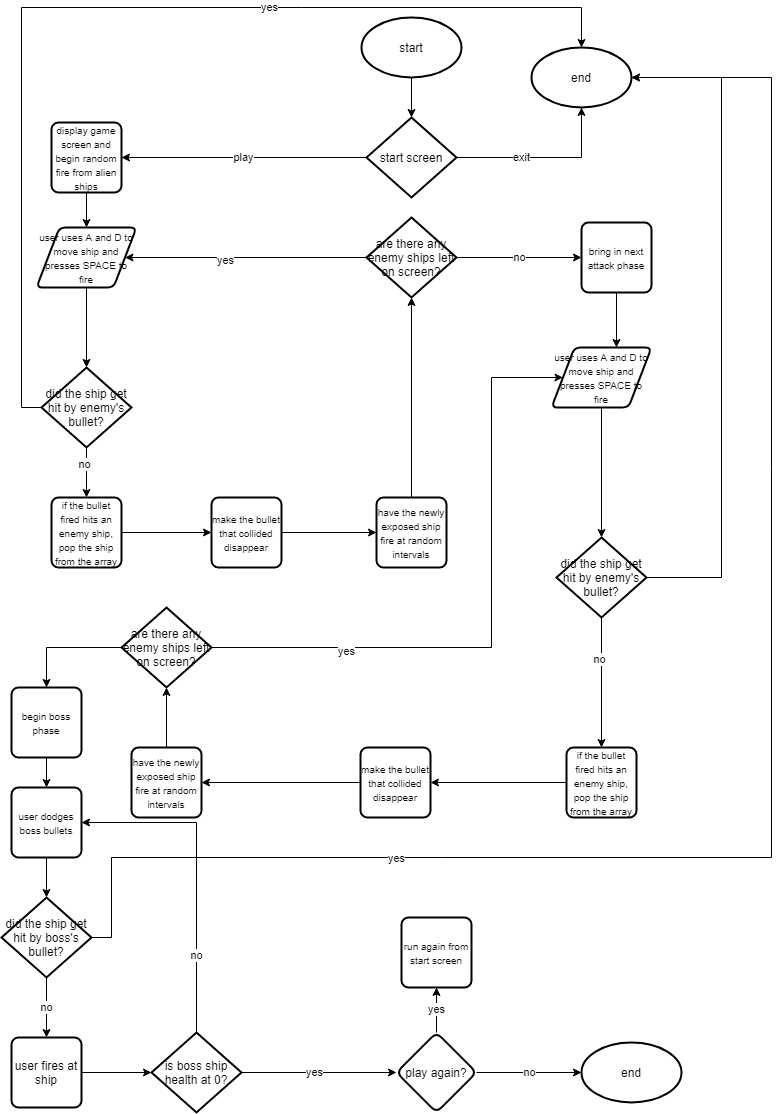

The diagram above was exported from draw.io. Its source (the exported page's mxGraphModel, read from the mxfile embedded in the PNG):
<mxGraphModel dx="2302" dy="1097" grid="1" gridSize="10" guides="1" tooltips="1" connect="1" arrows="1" fold="1" page="1" pageScale="1" pageWidth="827" pageHeight="1169" math="0" shadow="0">
  <root>
    <mxCell id="0" />
    <mxCell id="1" parent="0" />
    <mxCell id="wSXrtjA8EXGWhPbfTxVj-5" style="edgeStyle=orthogonalEdgeStyle;rounded=0;orthogonalLoop=1;jettySize=auto;html=1;entryX=0.5;entryY=0;entryDx=0;entryDy=0;entryPerimeter=0;" parent="1" source="wSXrtjA8EXGWhPbfTxVj-6" target="wSXrtjA8EXGWhPbfTxVj-9" edge="1">
      <mxGeometry relative="1" as="geometry" />
    </mxCell>
    <mxCell id="wSXrtjA8EXGWhPbfTxVj-6" value="start" style="strokeWidth=2;html=1;shape=mxgraph.flowchart.start_1;whiteSpace=wrap;" parent="1" vertex="1">
      <mxGeometry x="380" y="20" width="100" height="60" as="geometry" />
    </mxCell>
    <mxCell id="wSXrtjA8EXGWhPbfTxVj-7" value="exit" style="edgeStyle=orthogonalEdgeStyle;rounded=0;orthogonalLoop=1;jettySize=auto;html=1;entryX=0.5;entryY=1;entryDx=0;entryDy=0;entryPerimeter=0;" parent="1" source="wSXrtjA8EXGWhPbfTxVj-9" target="wSXrtjA8EXGWhPbfTxVj-10" edge="1">
      <mxGeometry x="-0.2571" relative="1" as="geometry">
        <mxPoint x="690" y="170" as="targetPoint" />
        <Array as="points">
          <mxPoint x="600" y="160" />
        </Array>
        <mxPoint as="offset" />
      </mxGeometry>
    </mxCell>
    <mxCell id="wSXrtjA8EXGWhPbfTxVj-8" value="play" style="edgeStyle=orthogonalEdgeStyle;rounded=0;orthogonalLoop=1;jettySize=auto;html=1;entryX=1;entryY=0.5;entryDx=0;entryDy=0;" parent="1" source="wSXrtjA8EXGWhPbfTxVj-9" target="wSXrtjA8EXGWhPbfTxVj-12" edge="1">
      <mxGeometry relative="1" as="geometry">
        <Array as="points">
          <mxPoint x="270" y="160" />
          <mxPoint x="270" y="160" />
        </Array>
      </mxGeometry>
    </mxCell>
    <mxCell id="wSXrtjA8EXGWhPbfTxVj-9" value="start screen" style="strokeWidth=2;html=1;shape=mxgraph.flowchart.decision;whiteSpace=wrap;" parent="1" vertex="1">
      <mxGeometry x="385" y="120" width="90" height="80" as="geometry" />
    </mxCell>
    <mxCell id="wSXrtjA8EXGWhPbfTxVj-10" value="end" style="strokeWidth=2;html=1;shape=mxgraph.flowchart.start_1;whiteSpace=wrap;" parent="1" vertex="1">
      <mxGeometry x="550" y="50" width="100" height="60" as="geometry" />
    </mxCell>
    <mxCell id="wSXrtjA8EXGWhPbfTxVj-11" style="edgeStyle=orthogonalEdgeStyle;rounded=0;orthogonalLoop=1;jettySize=auto;html=1;entryX=0.5;entryY=0;entryDx=0;entryDy=0;" parent="1" source="wSXrtjA8EXGWhPbfTxVj-12" target="wSXrtjA8EXGWhPbfTxVj-14" edge="1">
      <mxGeometry relative="1" as="geometry" />
    </mxCell>
    <mxCell id="wSXrtjA8EXGWhPbfTxVj-12" value="&lt;font style=&quot;font-size: 10px&quot;&gt;display game screen and begin random fire from alien ships&lt;/font&gt;" style="rounded=1;whiteSpace=wrap;html=1;absoluteArcSize=1;arcSize=14;strokeWidth=2;" parent="1" vertex="1">
      <mxGeometry x="70" y="125" width="70" height="70" as="geometry" />
    </mxCell>
    <mxCell id="wSXrtjA8EXGWhPbfTxVj-13" style="edgeStyle=orthogonalEdgeStyle;rounded=0;orthogonalLoop=1;jettySize=auto;html=1;entryX=0.5;entryY=0;entryDx=0;entryDy=0;exitX=0.5;exitY=1;exitDx=0;exitDy=0;entryPerimeter=0;" parent="1" source="wSXrtjA8EXGWhPbfTxVj-14" target="wSXrtjA8EXGWhPbfTxVj-24" edge="1">
      <mxGeometry relative="1" as="geometry" />
    </mxCell>
    <mxCell id="wSXrtjA8EXGWhPbfTxVj-14" value="&lt;font style=&quot;font-size: 10px&quot;&gt;user uses A and D to move ship and presses SPACE to fire&lt;/font&gt;" style="shape=parallelogram;html=1;strokeWidth=2;perimeter=parallelogramPerimeter;whiteSpace=wrap;rounded=1;arcSize=12;size=0.23;" parent="1" vertex="1">
      <mxGeometry x="55" y="230" width="100" height="60" as="geometry" />
    </mxCell>
    <mxCell id="wSXrtjA8EXGWhPbfTxVj-15" style="edgeStyle=orthogonalEdgeStyle;rounded=0;orthogonalLoop=1;jettySize=auto;html=1;entryX=0;entryY=0.5;entryDx=0;entryDy=0;" parent="1" source="wSXrtjA8EXGWhPbfTxVj-16" target="wSXrtjA8EXGWhPbfTxVj-20" edge="1">
      <mxGeometry relative="1" as="geometry">
        <mxPoint x="480" y="385" as="targetPoint" />
      </mxGeometry>
    </mxCell>
    <mxCell id="wSXrtjA8EXGWhPbfTxVj-16" value="&lt;font style=&quot;font-size: 10px&quot;&gt;make the bullet that collided disappear&lt;/font&gt;" style="rounded=1;whiteSpace=wrap;html=1;absoluteArcSize=1;arcSize=14;strokeWidth=2;" parent="1" vertex="1">
      <mxGeometry x="230" y="500" width="70" height="70" as="geometry" />
    </mxCell>
    <mxCell id="wSXrtjA8EXGWhPbfTxVj-17" style="edgeStyle=orthogonalEdgeStyle;rounded=0;orthogonalLoop=1;jettySize=auto;html=1;entryX=0;entryY=0.5;entryDx=0;entryDy=0;" parent="1" source="wSXrtjA8EXGWhPbfTxVj-18" target="wSXrtjA8EXGWhPbfTxVj-16" edge="1">
      <mxGeometry relative="1" as="geometry" />
    </mxCell>
    <mxCell id="wSXrtjA8EXGWhPbfTxVj-18" value="&lt;font style=&quot;font-size: 10px&quot;&gt;if the bullet fired hits an enemy ship, pop the ship from the array&lt;/font&gt;" style="rounded=1;whiteSpace=wrap;html=1;absoluteArcSize=1;arcSize=14;strokeWidth=2;" parent="1" vertex="1">
      <mxGeometry x="70" y="500" width="70" height="70" as="geometry" />
    </mxCell>
    <mxCell id="wSXrtjA8EXGWhPbfTxVj-19" style="edgeStyle=orthogonalEdgeStyle;rounded=0;orthogonalLoop=1;jettySize=auto;html=1;entryX=0.5;entryY=1;entryDx=0;entryDy=0;entryPerimeter=0;" parent="1" source="wSXrtjA8EXGWhPbfTxVj-20" target="wSXrtjA8EXGWhPbfTxVj-30" edge="1">
      <mxGeometry relative="1" as="geometry" />
    </mxCell>
    <mxCell id="wSXrtjA8EXGWhPbfTxVj-20" value="&lt;font style=&quot;font-size: 10px&quot;&gt;have the newly exposed ship fire at random intervals&lt;/font&gt;" style="rounded=1;whiteSpace=wrap;html=1;absoluteArcSize=1;arcSize=14;strokeWidth=2;" parent="1" vertex="1">
      <mxGeometry x="395" y="500" width="70" height="70" as="geometry" />
    </mxCell>
    <mxCell id="wSXrtjA8EXGWhPbfTxVj-21" style="edgeStyle=orthogonalEdgeStyle;rounded=0;orthogonalLoop=1;jettySize=auto;html=1;entryX=0.5;entryY=0;entryDx=0;entryDy=0;exitX=0.5;exitY=1;exitDx=0;exitDy=0;exitPerimeter=0;" parent="1" source="wSXrtjA8EXGWhPbfTxVj-24" target="wSXrtjA8EXGWhPbfTxVj-18" edge="1">
      <mxGeometry relative="1" as="geometry">
        <mxPoint x="210" y="350" as="sourcePoint" />
      </mxGeometry>
    </mxCell>
    <mxCell id="wSXrtjA8EXGWhPbfTxVj-22" value="no" style="edgeLabel;html=1;align=center;verticalAlign=middle;resizable=0;points=[];" parent="wSXrtjA8EXGWhPbfTxVj-21" vertex="1" connectable="0">
      <mxGeometry x="-0.3678" y="-3" relative="1" as="geometry">
        <mxPoint as="offset" />
      </mxGeometry>
    </mxCell>
    <mxCell id="wSXrtjA8EXGWhPbfTxVj-23" value="yes" style="edgeStyle=orthogonalEdgeStyle;rounded=0;orthogonalLoop=1;jettySize=auto;html=1;exitX=0;exitY=0.5;exitDx=0;exitDy=0;exitPerimeter=0;entryX=0.5;entryY=0;entryDx=0;entryDy=0;entryPerimeter=0;" parent="1" source="wSXrtjA8EXGWhPbfTxVj-24" target="wSXrtjA8EXGWhPbfTxVj-10" edge="1">
      <mxGeometry x="0.3103" relative="1" as="geometry">
        <mxPoint x="200" y="330" as="sourcePoint" />
        <mxPoint x="660" y="30" as="targetPoint" />
        <Array as="points">
          <mxPoint x="40" y="410" />
          <mxPoint x="40" y="10" />
          <mxPoint x="600" y="10" />
        </Array>
        <mxPoint as="offset" />
      </mxGeometry>
    </mxCell>
    <mxCell id="wSXrtjA8EXGWhPbfTxVj-24" value="did the ship get hit by enemy's bullet?" style="strokeWidth=2;html=1;shape=mxgraph.flowchart.decision;whiteSpace=wrap;" parent="1" vertex="1">
      <mxGeometry x="60" y="370" width="90" height="80" as="geometry" />
    </mxCell>
    <mxCell id="wSXrtjA8EXGWhPbfTxVj-25" style="edgeStyle=orthogonalEdgeStyle;rounded=0;orthogonalLoop=1;jettySize=auto;html=1;entryX=0.65;entryY=0;entryDx=0;entryDy=0;entryPerimeter=0;" parent="1" source="wSXrtjA8EXGWhPbfTxVj-26" target="wSXrtjA8EXGWhPbfTxVj-54" edge="1">
      <mxGeometry relative="1" as="geometry">
        <mxPoint x="670" y="330" as="targetPoint" />
      </mxGeometry>
    </mxCell>
    <mxCell id="wSXrtjA8EXGWhPbfTxVj-26" value="&lt;font style=&quot;font-size: 10px&quot;&gt;bring in next attack phase&lt;/font&gt;" style="rounded=1;whiteSpace=wrap;html=1;absoluteArcSize=1;arcSize=14;strokeWidth=2;" parent="1" vertex="1">
      <mxGeometry x="600" y="225" width="70" height="70" as="geometry" />
    </mxCell>
    <mxCell id="wSXrtjA8EXGWhPbfTxVj-27" style="edgeStyle=orthogonalEdgeStyle;rounded=0;orthogonalLoop=1;jettySize=auto;html=1;entryX=1;entryY=0.5;entryDx=0;entryDy=0;exitX=0;exitY=0.5;exitDx=0;exitDy=0;exitPerimeter=0;" parent="1" source="wSXrtjA8EXGWhPbfTxVj-30" target="wSXrtjA8EXGWhPbfTxVj-14" edge="1">
      <mxGeometry relative="1" as="geometry">
        <Array as="points">
          <mxPoint x="390" y="260" />
        </Array>
      </mxGeometry>
    </mxCell>
    <mxCell id="wSXrtjA8EXGWhPbfTxVj-28" value="yes" style="edgeLabel;html=1;align=center;verticalAlign=middle;resizable=0;points=[];" parent="wSXrtjA8EXGWhPbfTxVj-27" vertex="1" connectable="0">
      <mxGeometry x="0.2124" y="2" relative="1" as="geometry">
        <mxPoint as="offset" />
      </mxGeometry>
    </mxCell>
    <mxCell id="wSXrtjA8EXGWhPbfTxVj-29" value="no" style="edgeStyle=orthogonalEdgeStyle;rounded=0;orthogonalLoop=1;jettySize=auto;html=1;entryX=0;entryY=0.5;entryDx=0;entryDy=0;" parent="1" source="wSXrtjA8EXGWhPbfTxVj-30" target="wSXrtjA8EXGWhPbfTxVj-26" edge="1">
      <mxGeometry relative="1" as="geometry" />
    </mxCell>
    <mxCell id="wSXrtjA8EXGWhPbfTxVj-30" value="are there any enemy ships left on screen?" style="strokeWidth=2;html=1;shape=mxgraph.flowchart.decision;whiteSpace=wrap;" parent="1" vertex="1">
      <mxGeometry x="385" y="220" width="90" height="80" as="geometry" />
    </mxCell>
    <mxCell id="wSXrtjA8EXGWhPbfTxVj-31" style="edgeStyle=orthogonalEdgeStyle;rounded=0;orthogonalLoop=1;jettySize=auto;html=1;entryX=0.5;entryY=0;entryDx=0;entryDy=0;exitX=0.5;exitY=1;exitDx=0;exitDy=0;entryPerimeter=0;" parent="1" source="wSXrtjA8EXGWhPbfTxVj-54" target="wSXrtjA8EXGWhPbfTxVj-41" edge="1">
      <mxGeometry relative="1" as="geometry">
        <mxPoint x="620" y="410" as="sourcePoint" />
      </mxGeometry>
    </mxCell>
    <mxCell id="wSXrtjA8EXGWhPbfTxVj-33" style="edgeStyle=orthogonalEdgeStyle;rounded=0;orthogonalLoop=1;jettySize=auto;html=1;entryX=1;entryY=0.5;entryDx=0;entryDy=0;" parent="1" source="wSXrtjA8EXGWhPbfTxVj-46" target="wSXrtjA8EXGWhPbfTxVj-37" edge="1">
      <mxGeometry relative="1" as="geometry">
        <mxPoint x="655" y="775" as="targetPoint" />
      </mxGeometry>
    </mxCell>
    <mxCell id="wSXrtjA8EXGWhPbfTxVj-34" style="edgeStyle=orthogonalEdgeStyle;rounded=0;orthogonalLoop=1;jettySize=auto;html=1;entryX=1;entryY=0.5;entryDx=0;entryDy=0;" parent="1" source="wSXrtjA8EXGWhPbfTxVj-35" target="wSXrtjA8EXGWhPbfTxVj-46" edge="1">
      <mxGeometry relative="1" as="geometry" />
    </mxCell>
    <mxCell id="wSXrtjA8EXGWhPbfTxVj-35" value="&lt;span style=&quot;font-size: 10px&quot;&gt;if the bullet fired hits an enemy ship, pop the ship from the array&lt;/span&gt;" style="rounded=1;whiteSpace=wrap;html=1;absoluteArcSize=1;arcSize=14;strokeWidth=2;" parent="1" vertex="1">
      <mxGeometry x="585" y="750" width="70" height="70" as="geometry" />
    </mxCell>
    <mxCell id="wSXrtjA8EXGWhPbfTxVj-36" style="edgeStyle=orthogonalEdgeStyle;rounded=0;orthogonalLoop=1;jettySize=auto;html=1;entryX=0.5;entryY=1;entryDx=0;entryDy=0;entryPerimeter=0;exitX=0.5;exitY=0;exitDx=0;exitDy=0;" parent="1" source="wSXrtjA8EXGWhPbfTxVj-37" target="wSXrtjA8EXGWhPbfTxVj-45" edge="1">
      <mxGeometry relative="1" as="geometry" />
    </mxCell>
    <mxCell id="wSXrtjA8EXGWhPbfTxVj-37" value="&lt;span style=&quot;font-size: 10px&quot;&gt;have the newly exposed ship fire at random intervals&lt;/span&gt;" style="rounded=1;whiteSpace=wrap;html=1;absoluteArcSize=1;arcSize=14;strokeWidth=2;" parent="1" vertex="1">
      <mxGeometry x="150" y="750" width="70" height="70" as="geometry" />
    </mxCell>
    <mxCell id="wSXrtjA8EXGWhPbfTxVj-38" style="edgeStyle=orthogonalEdgeStyle;rounded=0;orthogonalLoop=1;jettySize=auto;html=1;entryX=0.5;entryY=0;entryDx=0;entryDy=0;exitX=0.5;exitY=1;exitDx=0;exitDy=0;exitPerimeter=0;" parent="1" source="wSXrtjA8EXGWhPbfTxVj-41" target="wSXrtjA8EXGWhPbfTxVj-35" edge="1">
      <mxGeometry relative="1" as="geometry">
        <mxPoint x="385" y="740" as="sourcePoint" />
      </mxGeometry>
    </mxCell>
    <mxCell id="wSXrtjA8EXGWhPbfTxVj-39" value="no" style="edgeLabel;html=1;align=center;verticalAlign=middle;resizable=0;points=[];" parent="wSXrtjA8EXGWhPbfTxVj-38" vertex="1" connectable="0">
      <mxGeometry x="-0.3678" y="-3" relative="1" as="geometry">
        <mxPoint as="offset" />
      </mxGeometry>
    </mxCell>
    <mxCell id="wSXrtjA8EXGWhPbfTxVj-40" style="edgeStyle=orthogonalEdgeStyle;rounded=0;orthogonalLoop=1;jettySize=auto;html=1;entryX=1;entryY=0.5;entryDx=0;entryDy=0;entryPerimeter=0;" parent="1" source="wSXrtjA8EXGWhPbfTxVj-41" target="wSXrtjA8EXGWhPbfTxVj-10" edge="1">
      <mxGeometry relative="1" as="geometry">
        <Array as="points">
          <mxPoint x="740" y="580" />
          <mxPoint x="740" y="80" />
        </Array>
      </mxGeometry>
    </mxCell>
    <mxCell id="wSXrtjA8EXGWhPbfTxVj-41" value="did the ship get hit by enemy's bullet?" style="strokeWidth=2;html=1;shape=mxgraph.flowchart.decision;whiteSpace=wrap;" parent="1" vertex="1">
      <mxGeometry x="575" y="540" width="90" height="80" as="geometry" />
    </mxCell>
    <mxCell id="wSXrtjA8EXGWhPbfTxVj-42" style="edgeStyle=orthogonalEdgeStyle;rounded=0;orthogonalLoop=1;jettySize=auto;html=1;entryX=0;entryY=0.5;entryDx=0;entryDy=0;exitX=1;exitY=0.5;exitDx=0;exitDy=0;exitPerimeter=0;" parent="1" source="wSXrtjA8EXGWhPbfTxVj-45" target="wSXrtjA8EXGWhPbfTxVj-54" edge="1">
      <mxGeometry relative="1" as="geometry">
        <Array as="points">
          <mxPoint x="510" y="650" />
          <mxPoint x="510" y="380" />
        </Array>
        <mxPoint x="581.5" y="380" as="targetPoint" />
      </mxGeometry>
    </mxCell>
    <mxCell id="wSXrtjA8EXGWhPbfTxVj-43" value="yes" style="edgeLabel;html=1;align=center;verticalAlign=middle;resizable=0;points=[];" parent="wSXrtjA8EXGWhPbfTxVj-42" vertex="1" connectable="0">
      <mxGeometry x="-0.2322" y="-3" relative="1" as="geometry">
        <mxPoint x="-105" as="offset" />
      </mxGeometry>
    </mxCell>
    <mxCell id="wSXrtjA8EXGWhPbfTxVj-44" style="edgeStyle=orthogonalEdgeStyle;rounded=0;orthogonalLoop=1;jettySize=auto;html=1;entryX=0.5;entryY=0;entryDx=0;entryDy=0;" parent="1" source="wSXrtjA8EXGWhPbfTxVj-45" target="wSXrtjA8EXGWhPbfTxVj-48" edge="1">
      <mxGeometry relative="1" as="geometry">
        <mxPoint x="70" y="940" as="targetPoint" />
        <Array as="points">
          <mxPoint x="65" y="650" />
        </Array>
      </mxGeometry>
    </mxCell>
    <mxCell id="wSXrtjA8EXGWhPbfTxVj-45" value="are there any enemy ships left on screen?" style="strokeWidth=2;html=1;shape=mxgraph.flowchart.decision;whiteSpace=wrap;" parent="1" vertex="1">
      <mxGeometry x="140" y="610" width="90" height="80" as="geometry" />
    </mxCell>
    <mxCell id="wSXrtjA8EXGWhPbfTxVj-46" value="&lt;span style=&quot;font-size: 10px&quot;&gt;make the bullet that collided disappear&lt;/span&gt;" style="rounded=1;whiteSpace=wrap;html=1;absoluteArcSize=1;arcSize=14;strokeWidth=2;" parent="1" vertex="1">
      <mxGeometry x="379" y="750" width="70" height="70" as="geometry" />
    </mxCell>
    <mxCell id="wSXrtjA8EXGWhPbfTxVj-47" value="" style="edgeStyle=orthogonalEdgeStyle;rounded=0;orthogonalLoop=1;jettySize=auto;html=1;entryX=0.5;entryY=0;entryDx=0;entryDy=0;" parent="1" source="wSXrtjA8EXGWhPbfTxVj-48" target="wSXrtjA8EXGWhPbfTxVj-57" edge="1">
      <mxGeometry relative="1" as="geometry">
        <mxPoint x="300" y="935" as="targetPoint" />
      </mxGeometry>
    </mxCell>
    <mxCell id="wSXrtjA8EXGWhPbfTxVj-48" value="&lt;font style=&quot;font-size: 10px&quot;&gt;begin boss phase&lt;/font&gt;" style="rounded=1;whiteSpace=wrap;html=1;absoluteArcSize=1;arcSize=14;strokeWidth=2;" parent="1" vertex="1">
      <mxGeometry x="30" y="690" width="70" height="70" as="geometry" />
    </mxCell>
    <mxCell id="wSXrtjA8EXGWhPbfTxVj-49" value="no" style="edgeStyle=orthogonalEdgeStyle;rounded=0;orthogonalLoop=1;jettySize=auto;html=1;entryX=0;entryY=0.5;entryDx=0;entryDy=0;entryPerimeter=0;exitX=1;exitY=0.5;exitDx=0;exitDy=0;" parent="1" source="wSXrtjA8EXGWhPbfTxVj-51" target="wSXrtjA8EXGWhPbfTxVj-52" edge="1">
      <mxGeometry relative="1" as="geometry">
        <mxPoint x="455" y="1210" as="targetPoint" />
        <Array as="points" />
      </mxGeometry>
    </mxCell>
    <mxCell id="wSXrtjA8EXGWhPbfTxVj-50" value="yes" style="edgeStyle=orthogonalEdgeStyle;rounded=0;orthogonalLoop=1;jettySize=auto;html=1;entryX=0.5;entryY=1;entryDx=0;entryDy=0;exitX=0.5;exitY=0;exitDx=0;exitDy=0;" parent="1" source="wSXrtjA8EXGWhPbfTxVj-51" target="wSXrtjA8EXGWhPbfTxVj-53" edge="1">
      <mxGeometry relative="1" as="geometry">
        <mxPoint x="610" y="1075" as="targetPoint" />
        <Array as="points">
          <mxPoint x="455" y="1010" />
          <mxPoint x="455" y="1010" />
        </Array>
      </mxGeometry>
    </mxCell>
    <mxCell id="wSXrtjA8EXGWhPbfTxVj-51" value="play again?" style="rhombus;whiteSpace=wrap;html=1;rounded=1;strokeWidth=2;arcSize=14;" parent="1" vertex="1">
      <mxGeometry x="415" y="1035" width="80" height="80" as="geometry" />
    </mxCell>
    <mxCell id="wSXrtjA8EXGWhPbfTxVj-52" value="end" style="strokeWidth=2;html=1;shape=mxgraph.flowchart.start_1;whiteSpace=wrap;" parent="1" vertex="1">
      <mxGeometry x="600" y="1045" width="100" height="60" as="geometry" />
    </mxCell>
    <mxCell id="wSXrtjA8EXGWhPbfTxVj-53" value="&lt;font style=&quot;font-size: 10px&quot;&gt;run again from start screen&lt;/font&gt;" style="rounded=1;whiteSpace=wrap;html=1;absoluteArcSize=1;arcSize=14;strokeWidth=2;" parent="1" vertex="1">
      <mxGeometry x="420" y="920" width="70" height="70" as="geometry" />
    </mxCell>
    <mxCell id="wSXrtjA8EXGWhPbfTxVj-54" value="&lt;font style=&quot;font-size: 10px&quot;&gt;user uses A and D to move ship and presses SPACE to fire&lt;/font&gt;" style="shape=parallelogram;html=1;strokeWidth=2;perimeter=parallelogramPerimeter;whiteSpace=wrap;rounded=1;arcSize=12;size=0.23;" parent="1" vertex="1">
      <mxGeometry x="570" y="350" width="100" height="60" as="geometry" />
    </mxCell>
    <mxCell id="wSXrtjA8EXGWhPbfTxVj-60" style="edgeStyle=orthogonalEdgeStyle;rounded=0;orthogonalLoop=1;jettySize=auto;html=1;entryX=0.5;entryY=0;entryDx=0;entryDy=0;entryPerimeter=0;" parent="1" source="wSXrtjA8EXGWhPbfTxVj-57" target="wSXrtjA8EXGWhPbfTxVj-59" edge="1">
      <mxGeometry relative="1" as="geometry" />
    </mxCell>
    <mxCell id="wSXrtjA8EXGWhPbfTxVj-57" value="&lt;span style=&quot;font-size: 10px&quot;&gt;user dodges boss bullets&lt;/span&gt;" style="rounded=1;whiteSpace=wrap;html=1;absoluteArcSize=1;arcSize=14;strokeWidth=2;" parent="1" vertex="1">
      <mxGeometry x="30" y="790" width="70" height="70" as="geometry" />
    </mxCell>
    <mxCell id="wSXrtjA8EXGWhPbfTxVj-61" style="edgeStyle=orthogonalEdgeStyle;rounded=0;orthogonalLoop=1;jettySize=auto;html=1;entryX=1;entryY=0.5;entryDx=0;entryDy=0;entryPerimeter=0;" parent="1" source="wSXrtjA8EXGWhPbfTxVj-59" target="wSXrtjA8EXGWhPbfTxVj-10" edge="1">
      <mxGeometry relative="1" as="geometry">
        <Array as="points">
          <mxPoint x="130" y="940" />
          <mxPoint x="130" y="860" />
          <mxPoint x="790" y="860" />
          <mxPoint x="790" y="80" />
        </Array>
      </mxGeometry>
    </mxCell>
    <mxCell id="wSXrtjA8EXGWhPbfTxVj-62" value="yes" style="edgeLabel;html=1;align=center;verticalAlign=middle;resizable=0;points=[];" parent="wSXrtjA8EXGWhPbfTxVj-61" vertex="1" connectable="0">
      <mxGeometry x="-0.5429" relative="1" as="geometry">
        <mxPoint as="offset" />
      </mxGeometry>
    </mxCell>
    <mxCell id="wSXrtjA8EXGWhPbfTxVj-63" value="no" style="edgeStyle=orthogonalEdgeStyle;rounded=0;orthogonalLoop=1;jettySize=auto;html=1;entryX=0.5;entryY=0;entryDx=0;entryDy=0;" parent="1" source="wSXrtjA8EXGWhPbfTxVj-59" target="wSXrtjA8EXGWhPbfTxVj-64" edge="1">
      <mxGeometry relative="1" as="geometry">
        <mxPoint x="65" y="1060" as="targetPoint" />
      </mxGeometry>
    </mxCell>
    <mxCell id="wSXrtjA8EXGWhPbfTxVj-59" value="did the ship get hit by boss's bullet?" style="strokeWidth=2;html=1;shape=mxgraph.flowchart.decision;whiteSpace=wrap;" parent="1" vertex="1">
      <mxGeometry x="20" y="900" width="90" height="80" as="geometry" />
    </mxCell>
    <mxCell id="wSXrtjA8EXGWhPbfTxVj-66" value="" style="edgeStyle=orthogonalEdgeStyle;rounded=0;orthogonalLoop=1;jettySize=auto;html=1;entryX=0;entryY=0.5;entryDx=0;entryDy=0;entryPerimeter=0;" parent="1" source="wSXrtjA8EXGWhPbfTxVj-64" target="wSXrtjA8EXGWhPbfTxVj-67" edge="1">
      <mxGeometry relative="1" as="geometry">
        <mxPoint x="180" y="1075" as="targetPoint" />
      </mxGeometry>
    </mxCell>
    <mxCell id="wSXrtjA8EXGWhPbfTxVj-64" value="user fires at ship" style="rounded=1;whiteSpace=wrap;html=1;absoluteArcSize=1;arcSize=14;strokeWidth=2;" parent="1" vertex="1">
      <mxGeometry x="30" y="1040" width="70" height="70" as="geometry" />
    </mxCell>
    <mxCell id="wSXrtjA8EXGWhPbfTxVj-68" style="edgeStyle=orthogonalEdgeStyle;rounded=0;orthogonalLoop=1;jettySize=auto;html=1;entryX=1;entryY=0.5;entryDx=0;entryDy=0;" parent="1" source="wSXrtjA8EXGWhPbfTxVj-67" target="wSXrtjA8EXGWhPbfTxVj-57" edge="1">
      <mxGeometry relative="1" as="geometry">
        <Array as="points">
          <mxPoint x="215" y="825" />
        </Array>
      </mxGeometry>
    </mxCell>
    <mxCell id="wSXrtjA8EXGWhPbfTxVj-69" value="no" style="edgeLabel;html=1;align=center;verticalAlign=middle;resizable=0;points=[];" parent="wSXrtjA8EXGWhPbfTxVj-68" vertex="1" connectable="0">
      <mxGeometry x="-0.52" y="1" relative="1" as="geometry">
        <mxPoint as="offset" />
      </mxGeometry>
    </mxCell>
    <mxCell id="wSXrtjA8EXGWhPbfTxVj-70" style="edgeStyle=orthogonalEdgeStyle;rounded=0;orthogonalLoop=1;jettySize=auto;html=1;entryX=0;entryY=0.5;entryDx=0;entryDy=0;" parent="1" source="wSXrtjA8EXGWhPbfTxVj-67" target="wSXrtjA8EXGWhPbfTxVj-51" edge="1">
      <mxGeometry relative="1" as="geometry">
        <mxPoint x="330" y="1075" as="targetPoint" />
      </mxGeometry>
    </mxCell>
    <mxCell id="wSXrtjA8EXGWhPbfTxVj-71" value="yes" style="edgeLabel;html=1;align=center;verticalAlign=middle;resizable=0;points=[];" parent="wSXrtjA8EXGWhPbfTxVj-70" vertex="1" connectable="0">
      <mxGeometry x="-0.0716" y="1" relative="1" as="geometry">
        <mxPoint as="offset" />
      </mxGeometry>
    </mxCell>
    <mxCell id="wSXrtjA8EXGWhPbfTxVj-67" value="is boss ship health at 0?" style="strokeWidth=2;html=1;shape=mxgraph.flowchart.decision;whiteSpace=wrap;" parent="1" vertex="1">
      <mxGeometry x="170" y="1035" width="90" height="80" as="geometry" />
    </mxCell>
  </root>
</mxGraphModel>